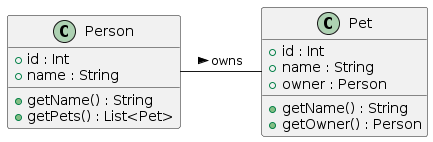

The diagram above was rendered by PlantUML. Its source (embedded in the PNG):
@startuml
class Person {
  + id : Int
  + name : String
  + getName() : String
  + getPets() : List<Pet>
}

class Pet {
  + id : Int
  + name : String
  + owner : Person
  + getName() : String
  + getOwner() : Person
}

Person - Pet : owns >
@enduml